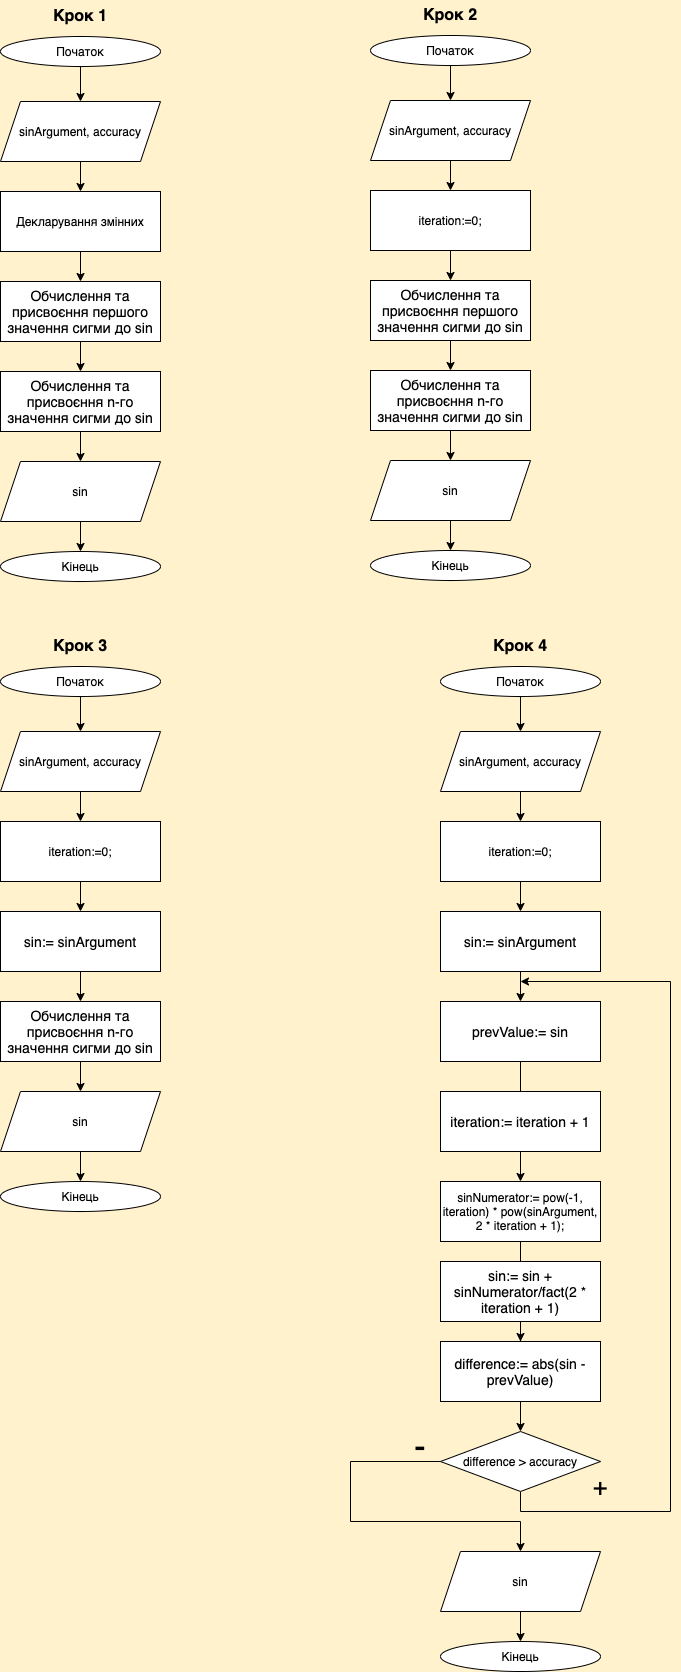

The diagram above was exported from draw.io. Its source (the exported page's mxGraphModel, read from the mxfile embedded in the PNG):
<mxGraphModel dx="1930" dy="1240" grid="1" gridSize="10" guides="1" tooltips="1" connect="1" arrows="1" fold="1" page="1" pageScale="1" pageWidth="827" pageHeight="1169" background="#FFF2CC" math="0" shadow="0">
  <root>
    <mxCell id="0" />
    <mxCell id="1" parent="0" />
    <mxCell id="6YE1TCRUyjNaANhumSK--15" value="" style="edgeStyle=orthogonalEdgeStyle;rounded=0;orthogonalLoop=1;jettySize=auto;html=1;fontSize=16;" parent="1" source="6YE1TCRUyjNaANhumSK--16" target="6YE1TCRUyjNaANhumSK--18" edge="1">
      <mxGeometry relative="1" as="geometry" />
    </mxCell>
    <mxCell id="6YE1TCRUyjNaANhumSK--16" value="Початок" style="ellipse;whiteSpace=wrap;html=1;" parent="1" vertex="1">
      <mxGeometry x="430" y="44" width="160" height="30" as="geometry" />
    </mxCell>
    <mxCell id="6YE1TCRUyjNaANhumSK--17" value="" style="edgeStyle=orthogonalEdgeStyle;rounded=0;orthogonalLoop=1;jettySize=auto;html=1;fontSize=16;" parent="1" source="6YE1TCRUyjNaANhumSK--18" target="6YE1TCRUyjNaANhumSK--21" edge="1">
      <mxGeometry relative="1" as="geometry" />
    </mxCell>
    <mxCell id="6YE1TCRUyjNaANhumSK--18" value="sinArgument, accuracy" style="shape=parallelogram;perimeter=parallelogramPerimeter;whiteSpace=wrap;html=1;fixedSize=1;" parent="1" vertex="1">
      <mxGeometry x="430" y="109" width="160" height="60" as="geometry" />
    </mxCell>
    <mxCell id="6YE1TCRUyjNaANhumSK--19" value="Крок 2" style="text;html=1;strokeColor=none;fillColor=none;align=center;verticalAlign=middle;whiteSpace=wrap;rounded=0;fontStyle=1;fontSize=16;" parent="1" vertex="1">
      <mxGeometry x="480" y="9" width="60" height="30" as="geometry" />
    </mxCell>
    <mxCell id="6YE1TCRUyjNaANhumSK--20" value="" style="edgeStyle=orthogonalEdgeStyle;rounded=0;orthogonalLoop=1;jettySize=auto;html=1;fontSize=16;" parent="1" source="6YE1TCRUyjNaANhumSK--21" target="6YE1TCRUyjNaANhumSK--23" edge="1">
      <mxGeometry relative="1" as="geometry" />
    </mxCell>
    <mxCell id="6YE1TCRUyjNaANhumSK--21" value="iteration:=0;" style="whiteSpace=wrap;html=1;" parent="1" vertex="1">
      <mxGeometry x="430" y="199" width="160" height="60" as="geometry" />
    </mxCell>
    <mxCell id="6YE1TCRUyjNaANhumSK--22" value="" style="edgeStyle=orthogonalEdgeStyle;rounded=0;orthogonalLoop=1;jettySize=auto;html=1;fontSize=16;" parent="1" source="6YE1TCRUyjNaANhumSK--23" target="6YE1TCRUyjNaANhumSK--25" edge="1">
      <mxGeometry relative="1" as="geometry" />
    </mxCell>
    <mxCell id="6YE1TCRUyjNaANhumSK--23" value="&lt;font style=&quot;font-size: 14px&quot;&gt;Обчислення та присвоєння&amp;nbsp;&lt;span id=&quot;docs-internal-guid-3387b37b-7fff-6554-a77d-8bca7268ce03&quot;&gt;&lt;span style=&quot;background-color: transparent ; vertical-align: baseline&quot;&gt;першого значення сигми до sin&lt;/span&gt;&lt;/span&gt;&lt;/font&gt;" style="whiteSpace=wrap;html=1;" parent="1" vertex="1">
      <mxGeometry x="430" y="289" width="160" height="60" as="geometry" />
    </mxCell>
    <mxCell id="6YE1TCRUyjNaANhumSK--24" value="" style="edgeStyle=orthogonalEdgeStyle;rounded=0;orthogonalLoop=1;jettySize=auto;html=1;fontSize=16;" parent="1" source="6YE1TCRUyjNaANhumSK--25" target="6YE1TCRUyjNaANhumSK--27" edge="1">
      <mxGeometry relative="1" as="geometry" />
    </mxCell>
    <mxCell id="6YE1TCRUyjNaANhumSK--25" value="&lt;font style=&quot;font-size: 14px&quot;&gt;Обчислення та присвоєння&amp;nbsp;&lt;span id=&quot;docs-internal-guid-3387b37b-7fff-6554-a77d-8bca7268ce03&quot;&gt;&lt;span style=&quot;background-color: transparent ; vertical-align: baseline&quot;&gt;n-го значення сигми до sin&lt;/span&gt;&lt;/span&gt;&lt;/font&gt;" style="whiteSpace=wrap;html=1;" parent="1" vertex="1">
      <mxGeometry x="430" y="379" width="160" height="60" as="geometry" />
    </mxCell>
    <mxCell id="6YE1TCRUyjNaANhumSK--26" value="" style="edgeStyle=orthogonalEdgeStyle;rounded=0;orthogonalLoop=1;jettySize=auto;html=1;fontSize=16;" parent="1" source="6YE1TCRUyjNaANhumSK--27" target="6YE1TCRUyjNaANhumSK--28" edge="1">
      <mxGeometry relative="1" as="geometry" />
    </mxCell>
    <mxCell id="6YE1TCRUyjNaANhumSK--27" value="sin" style="shape=parallelogram;perimeter=parallelogramPerimeter;whiteSpace=wrap;html=1;fixedSize=1;" parent="1" vertex="1">
      <mxGeometry x="430" y="469" width="160" height="60" as="geometry" />
    </mxCell>
    <mxCell id="6YE1TCRUyjNaANhumSK--28" value="Кінець" style="ellipse;whiteSpace=wrap;html=1;" parent="1" vertex="1">
      <mxGeometry x="430" y="559" width="160" height="30" as="geometry" />
    </mxCell>
    <mxCell id="6YE1TCRUyjNaANhumSK--29" value="" style="group" parent="1" vertex="1" connectable="0">
      <mxGeometry x="60" y="10" width="160" height="580" as="geometry" />
    </mxCell>
    <mxCell id="6YE1TCRUyjNaANhumSK--1" value="Початок" style="ellipse;whiteSpace=wrap;html=1;" parent="6YE1TCRUyjNaANhumSK--29" vertex="1">
      <mxGeometry y="35" width="160" height="30" as="geometry" />
    </mxCell>
    <mxCell id="6YE1TCRUyjNaANhumSK--2" value="sinArgument, accuracy" style="shape=parallelogram;perimeter=parallelogramPerimeter;whiteSpace=wrap;html=1;fixedSize=1;" parent="6YE1TCRUyjNaANhumSK--29" vertex="1">
      <mxGeometry y="100" width="160" height="60" as="geometry" />
    </mxCell>
    <mxCell id="6YE1TCRUyjNaANhumSK--4" value="" style="edgeStyle=orthogonalEdgeStyle;rounded=0;orthogonalLoop=1;jettySize=auto;html=1;fontSize=16;" parent="6YE1TCRUyjNaANhumSK--29" source="6YE1TCRUyjNaANhumSK--1" target="6YE1TCRUyjNaANhumSK--2" edge="1">
      <mxGeometry relative="1" as="geometry" />
    </mxCell>
    <mxCell id="6YE1TCRUyjNaANhumSK--3" value="Крок 1" style="text;html=1;strokeColor=none;fillColor=none;align=center;verticalAlign=middle;whiteSpace=wrap;rounded=0;fontStyle=1;fontSize=16;" parent="6YE1TCRUyjNaANhumSK--29" vertex="1">
      <mxGeometry x="50" width="60" height="30" as="geometry" />
    </mxCell>
    <mxCell id="6YE1TCRUyjNaANhumSK--5" value="Декларування змінних" style="whiteSpace=wrap;html=1;" parent="6YE1TCRUyjNaANhumSK--29" vertex="1">
      <mxGeometry y="190" width="160" height="60" as="geometry" />
    </mxCell>
    <mxCell id="6YE1TCRUyjNaANhumSK--6" value="" style="edgeStyle=orthogonalEdgeStyle;rounded=0;orthogonalLoop=1;jettySize=auto;html=1;fontSize=16;" parent="6YE1TCRUyjNaANhumSK--29" source="6YE1TCRUyjNaANhumSK--2" target="6YE1TCRUyjNaANhumSK--5" edge="1">
      <mxGeometry relative="1" as="geometry" />
    </mxCell>
    <mxCell id="6YE1TCRUyjNaANhumSK--7" value="&lt;font style=&quot;font-size: 14px&quot;&gt;Обчислення та присвоєння&amp;nbsp;&lt;span id=&quot;docs-internal-guid-3387b37b-7fff-6554-a77d-8bca7268ce03&quot;&gt;&lt;span style=&quot;background-color: transparent ; vertical-align: baseline&quot;&gt;першого значення сигми до sin&lt;/span&gt;&lt;/span&gt;&lt;/font&gt;" style="whiteSpace=wrap;html=1;" parent="6YE1TCRUyjNaANhumSK--29" vertex="1">
      <mxGeometry y="280" width="160" height="60" as="geometry" />
    </mxCell>
    <mxCell id="6YE1TCRUyjNaANhumSK--8" value="" style="edgeStyle=orthogonalEdgeStyle;rounded=0;orthogonalLoop=1;jettySize=auto;html=1;fontSize=16;" parent="6YE1TCRUyjNaANhumSK--29" source="6YE1TCRUyjNaANhumSK--5" target="6YE1TCRUyjNaANhumSK--7" edge="1">
      <mxGeometry relative="1" as="geometry" />
    </mxCell>
    <mxCell id="6YE1TCRUyjNaANhumSK--9" value="&lt;font style=&quot;font-size: 14px&quot;&gt;Обчислення та присвоєння&amp;nbsp;&lt;span id=&quot;docs-internal-guid-3387b37b-7fff-6554-a77d-8bca7268ce03&quot;&gt;&lt;span style=&quot;background-color: transparent ; vertical-align: baseline&quot;&gt;n-го значення сигми до sin&lt;/span&gt;&lt;/span&gt;&lt;/font&gt;" style="whiteSpace=wrap;html=1;" parent="6YE1TCRUyjNaANhumSK--29" vertex="1">
      <mxGeometry y="370" width="160" height="60" as="geometry" />
    </mxCell>
    <mxCell id="6YE1TCRUyjNaANhumSK--10" value="" style="edgeStyle=orthogonalEdgeStyle;rounded=0;orthogonalLoop=1;jettySize=auto;html=1;fontSize=16;" parent="6YE1TCRUyjNaANhumSK--29" source="6YE1TCRUyjNaANhumSK--7" target="6YE1TCRUyjNaANhumSK--9" edge="1">
      <mxGeometry relative="1" as="geometry" />
    </mxCell>
    <mxCell id="6YE1TCRUyjNaANhumSK--11" value="sin" style="shape=parallelogram;perimeter=parallelogramPerimeter;whiteSpace=wrap;html=1;fixedSize=1;" parent="6YE1TCRUyjNaANhumSK--29" vertex="1">
      <mxGeometry y="460" width="160" height="60" as="geometry" />
    </mxCell>
    <mxCell id="6YE1TCRUyjNaANhumSK--12" value="" style="edgeStyle=orthogonalEdgeStyle;rounded=0;orthogonalLoop=1;jettySize=auto;html=1;fontSize=16;" parent="6YE1TCRUyjNaANhumSK--29" source="6YE1TCRUyjNaANhumSK--9" target="6YE1TCRUyjNaANhumSK--11" edge="1">
      <mxGeometry relative="1" as="geometry" />
    </mxCell>
    <mxCell id="6YE1TCRUyjNaANhumSK--13" value="Кінець" style="ellipse;whiteSpace=wrap;html=1;" parent="6YE1TCRUyjNaANhumSK--29" vertex="1">
      <mxGeometry y="550" width="160" height="30" as="geometry" />
    </mxCell>
    <mxCell id="6YE1TCRUyjNaANhumSK--14" value="" style="edgeStyle=orthogonalEdgeStyle;rounded=0;orthogonalLoop=1;jettySize=auto;html=1;fontSize=16;" parent="6YE1TCRUyjNaANhumSK--29" source="6YE1TCRUyjNaANhumSK--11" target="6YE1TCRUyjNaANhumSK--13" edge="1">
      <mxGeometry relative="1" as="geometry" />
    </mxCell>
    <mxCell id="6YE1TCRUyjNaANhumSK--30" value="" style="edgeStyle=orthogonalEdgeStyle;rounded=0;orthogonalLoop=1;jettySize=auto;html=1;fontSize=16;" parent="1" source="6YE1TCRUyjNaANhumSK--31" target="6YE1TCRUyjNaANhumSK--33" edge="1">
      <mxGeometry relative="1" as="geometry" />
    </mxCell>
    <mxCell id="6YE1TCRUyjNaANhumSK--31" value="Початок" style="ellipse;whiteSpace=wrap;html=1;" parent="1" vertex="1">
      <mxGeometry x="60" y="675" width="160" height="30" as="geometry" />
    </mxCell>
    <mxCell id="6YE1TCRUyjNaANhumSK--32" value="" style="edgeStyle=orthogonalEdgeStyle;rounded=0;orthogonalLoop=1;jettySize=auto;html=1;fontSize=16;" parent="1" source="6YE1TCRUyjNaANhumSK--33" target="6YE1TCRUyjNaANhumSK--36" edge="1">
      <mxGeometry relative="1" as="geometry" />
    </mxCell>
    <mxCell id="6YE1TCRUyjNaANhumSK--33" value="sinArgument, accuracy" style="shape=parallelogram;perimeter=parallelogramPerimeter;whiteSpace=wrap;html=1;fixedSize=1;" parent="1" vertex="1">
      <mxGeometry x="60" y="740" width="160" height="60" as="geometry" />
    </mxCell>
    <mxCell id="6YE1TCRUyjNaANhumSK--34" value="Крок 3" style="text;html=1;strokeColor=none;fillColor=none;align=center;verticalAlign=middle;whiteSpace=wrap;rounded=0;fontStyle=1;fontSize=16;" parent="1" vertex="1">
      <mxGeometry x="110" y="640" width="60" height="30" as="geometry" />
    </mxCell>
    <mxCell id="6YE1TCRUyjNaANhumSK--35" value="" style="edgeStyle=orthogonalEdgeStyle;rounded=0;orthogonalLoop=1;jettySize=auto;html=1;fontSize=16;" parent="1" source="6YE1TCRUyjNaANhumSK--36" target="6YE1TCRUyjNaANhumSK--38" edge="1">
      <mxGeometry relative="1" as="geometry" />
    </mxCell>
    <mxCell id="6YE1TCRUyjNaANhumSK--36" value="iteration:=0;" style="whiteSpace=wrap;html=1;" parent="1" vertex="1">
      <mxGeometry x="60" y="830" width="160" height="60" as="geometry" />
    </mxCell>
    <mxCell id="6YE1TCRUyjNaANhumSK--37" value="" style="edgeStyle=orthogonalEdgeStyle;rounded=0;orthogonalLoop=1;jettySize=auto;html=1;fontSize=16;" parent="1" source="6YE1TCRUyjNaANhumSK--38" target="6YE1TCRUyjNaANhumSK--40" edge="1">
      <mxGeometry relative="1" as="geometry" />
    </mxCell>
    <mxCell id="6YE1TCRUyjNaANhumSK--38" value="&lt;span style=&quot;font-size: 14px&quot;&gt;sin:= sinArgument&lt;/span&gt;" style="whiteSpace=wrap;html=1;" parent="1" vertex="1">
      <mxGeometry x="60" y="920" width="160" height="60" as="geometry" />
    </mxCell>
    <mxCell id="6YE1TCRUyjNaANhumSK--39" value="" style="edgeStyle=orthogonalEdgeStyle;rounded=0;orthogonalLoop=1;jettySize=auto;html=1;fontSize=16;" parent="1" source="6YE1TCRUyjNaANhumSK--40" target="6YE1TCRUyjNaANhumSK--42" edge="1">
      <mxGeometry relative="1" as="geometry" />
    </mxCell>
    <mxCell id="6YE1TCRUyjNaANhumSK--40" value="&lt;font style=&quot;font-size: 14px&quot;&gt;Обчислення та присвоєння&amp;nbsp;&lt;span id=&quot;docs-internal-guid-3387b37b-7fff-6554-a77d-8bca7268ce03&quot;&gt;&lt;span style=&quot;background-color: transparent ; vertical-align: baseline&quot;&gt;n-го значення сигми до sin&lt;/span&gt;&lt;/span&gt;&lt;/font&gt;" style="whiteSpace=wrap;html=1;" parent="1" vertex="1">
      <mxGeometry x="60" y="1010" width="160" height="60" as="geometry" />
    </mxCell>
    <mxCell id="6YE1TCRUyjNaANhumSK--41" value="" style="edgeStyle=orthogonalEdgeStyle;rounded=0;orthogonalLoop=1;jettySize=auto;html=1;fontSize=16;" parent="1" source="6YE1TCRUyjNaANhumSK--42" target="6YE1TCRUyjNaANhumSK--43" edge="1">
      <mxGeometry relative="1" as="geometry" />
    </mxCell>
    <mxCell id="6YE1TCRUyjNaANhumSK--42" value="sin" style="shape=parallelogram;perimeter=parallelogramPerimeter;whiteSpace=wrap;html=1;fixedSize=1;" parent="1" vertex="1">
      <mxGeometry x="60" y="1100" width="160" height="60" as="geometry" />
    </mxCell>
    <mxCell id="6YE1TCRUyjNaANhumSK--43" value="Кінець" style="ellipse;whiteSpace=wrap;html=1;" parent="1" vertex="1">
      <mxGeometry x="60" y="1190" width="160" height="30" as="geometry" />
    </mxCell>
    <mxCell id="6YE1TCRUyjNaANhumSK--44" value="" style="edgeStyle=orthogonalEdgeStyle;rounded=0;orthogonalLoop=1;jettySize=auto;html=1;fontSize=16;" parent="1" source="6YE1TCRUyjNaANhumSK--45" target="6YE1TCRUyjNaANhumSK--47" edge="1">
      <mxGeometry relative="1" as="geometry" />
    </mxCell>
    <mxCell id="6YE1TCRUyjNaANhumSK--45" value="Початок" style="ellipse;whiteSpace=wrap;html=1;" parent="1" vertex="1">
      <mxGeometry x="500" y="675" width="160" height="30" as="geometry" />
    </mxCell>
    <mxCell id="6YE1TCRUyjNaANhumSK--46" value="" style="edgeStyle=orthogonalEdgeStyle;rounded=0;orthogonalLoop=1;jettySize=auto;html=1;fontSize=16;" parent="1" source="6YE1TCRUyjNaANhumSK--47" target="6YE1TCRUyjNaANhumSK--50" edge="1">
      <mxGeometry relative="1" as="geometry" />
    </mxCell>
    <mxCell id="6YE1TCRUyjNaANhumSK--47" value="sinArgument, accuracy" style="shape=parallelogram;perimeter=parallelogramPerimeter;whiteSpace=wrap;html=1;fixedSize=1;" parent="1" vertex="1">
      <mxGeometry x="500" y="740" width="160" height="60" as="geometry" />
    </mxCell>
    <mxCell id="6YE1TCRUyjNaANhumSK--48" value="Крок 4" style="text;html=1;strokeColor=none;fillColor=none;align=center;verticalAlign=middle;whiteSpace=wrap;rounded=0;fontStyle=1;fontSize=16;" parent="1" vertex="1">
      <mxGeometry x="550" y="640" width="60" height="30" as="geometry" />
    </mxCell>
    <mxCell id="6YE1TCRUyjNaANhumSK--49" value="" style="edgeStyle=orthogonalEdgeStyle;rounded=0;orthogonalLoop=1;jettySize=auto;html=1;fontSize=16;" parent="1" source="6YE1TCRUyjNaANhumSK--50" target="6YE1TCRUyjNaANhumSK--52" edge="1">
      <mxGeometry relative="1" as="geometry" />
    </mxCell>
    <mxCell id="6YE1TCRUyjNaANhumSK--50" value="iteration:=0;" style="whiteSpace=wrap;html=1;" parent="1" vertex="1">
      <mxGeometry x="500" y="830" width="160" height="60" as="geometry" />
    </mxCell>
    <mxCell id="6YE1TCRUyjNaANhumSK--51" value="" style="edgeStyle=orthogonalEdgeStyle;rounded=0;orthogonalLoop=1;jettySize=auto;html=1;fontSize=16;" parent="1" source="6YE1TCRUyjNaANhumSK--52" target="6YE1TCRUyjNaANhumSK--54" edge="1">
      <mxGeometry relative="1" as="geometry" />
    </mxCell>
    <mxCell id="6YE1TCRUyjNaANhumSK--52" value="&lt;span style=&quot;font-size: 14px&quot;&gt;sin:= sinArgument&lt;/span&gt;" style="whiteSpace=wrap;html=1;" parent="1" vertex="1">
      <mxGeometry x="500" y="920" width="160" height="60" as="geometry" />
    </mxCell>
    <mxCell id="6YE1TCRUyjNaANhumSK--63" value="" style="edgeStyle=orthogonalEdgeStyle;rounded=0;orthogonalLoop=1;jettySize=auto;html=1;fontSize=16;" parent="1" source="6YE1TCRUyjNaANhumSK--54" target="6YE1TCRUyjNaANhumSK--59" edge="1">
      <mxGeometry relative="1" as="geometry" />
    </mxCell>
    <mxCell id="6YE1TCRUyjNaANhumSK--54" value="&lt;span style=&quot;font-size: 14px&quot;&gt;prevValue:= sin&lt;/span&gt;" style="whiteSpace=wrap;html=1;" parent="1" vertex="1">
      <mxGeometry x="500" y="1010" width="160" height="60" as="geometry" />
    </mxCell>
    <mxCell id="6YE1TCRUyjNaANhumSK--55" value="" style="edgeStyle=orthogonalEdgeStyle;rounded=0;orthogonalLoop=1;jettySize=auto;html=1;fontSize=16;" parent="1" source="6YE1TCRUyjNaANhumSK--56" target="6YE1TCRUyjNaANhumSK--57" edge="1">
      <mxGeometry relative="1" as="geometry" />
    </mxCell>
    <mxCell id="6YE1TCRUyjNaANhumSK--56" value="sin" style="shape=parallelogram;perimeter=parallelogramPerimeter;whiteSpace=wrap;html=1;fixedSize=1;" parent="1" vertex="1">
      <mxGeometry x="500" y="1560" width="160" height="60" as="geometry" />
    </mxCell>
    <mxCell id="6YE1TCRUyjNaANhumSK--57" value="Кінець" style="ellipse;whiteSpace=wrap;html=1;" parent="1" vertex="1">
      <mxGeometry x="500" y="1650" width="160" height="30" as="geometry" />
    </mxCell>
    <mxCell id="6YE1TCRUyjNaANhumSK--58" value="&lt;span style=&quot;font-size: 14px&quot;&gt;iteration:= iteration + 1&lt;/span&gt;" style="whiteSpace=wrap;html=1;" parent="1" vertex="1">
      <mxGeometry x="500" y="1100" width="160" height="60" as="geometry" />
    </mxCell>
    <mxCell id="6YE1TCRUyjNaANhumSK--64" value="" style="edgeStyle=orthogonalEdgeStyle;rounded=0;orthogonalLoop=1;jettySize=auto;html=1;fontSize=16;" parent="1" source="6YE1TCRUyjNaANhumSK--59" target="6YE1TCRUyjNaANhumSK--61" edge="1">
      <mxGeometry relative="1" as="geometry" />
    </mxCell>
    <mxCell id="6YE1TCRUyjNaANhumSK--59" value="&lt;span id=&quot;docs-internal-guid-94b71bd2-7fff-b936-ca91-2c644f1c0d7c&quot;&gt;&lt;span style=&quot;background-color: transparent ; vertical-align: baseline&quot;&gt;sinNumerator:=&lt;/span&gt;&lt;span style=&quot;background-color: transparent ; vertical-align: baseline&quot;&gt; pow(-1, iteration) * pow(sinArgument, 2 * iteration + 1);&lt;/span&gt;&lt;/span&gt;" style="whiteSpace=wrap;html=1;" parent="1" vertex="1">
      <mxGeometry x="500" y="1190" width="160" height="60" as="geometry" />
    </mxCell>
    <mxCell id="6YE1TCRUyjNaANhumSK--65" value="" style="edgeStyle=orthogonalEdgeStyle;rounded=0;orthogonalLoop=1;jettySize=auto;html=1;fontSize=16;" parent="1" source="6YE1TCRUyjNaANhumSK--60" target="6YE1TCRUyjNaANhumSK--62" edge="1">
      <mxGeometry relative="1" as="geometry" />
    </mxCell>
    <mxCell id="6YE1TCRUyjNaANhumSK--60" value="&lt;span style=&quot;font-size: 14px&quot;&gt;sin:= sin + sinNumerator/fact(2 * iteration + 1)&lt;/span&gt;" style="whiteSpace=wrap;html=1;" parent="1" vertex="1">
      <mxGeometry x="500" y="1270" width="160" height="60" as="geometry" />
    </mxCell>
    <mxCell id="6YE1TCRUyjNaANhumSK--61" value="&lt;span style=&quot;font-size: 14px&quot;&gt;difference:= abs(sin - prevValue)&lt;/span&gt;" style="whiteSpace=wrap;html=1;" parent="1" vertex="1">
      <mxGeometry x="500" y="1350" width="160" height="60" as="geometry" />
    </mxCell>
    <mxCell id="AlCl7JDUta696GJcAl1H-2" style="edgeStyle=orthogonalEdgeStyle;rounded=0;orthogonalLoop=1;jettySize=auto;html=1;exitX=0.5;exitY=1;exitDx=0;exitDy=0;" edge="1" parent="1" source="6YE1TCRUyjNaANhumSK--62">
      <mxGeometry relative="1" as="geometry">
        <mxPoint x="580" y="990" as="targetPoint" />
        <Array as="points">
          <mxPoint x="580" y="1520" />
          <mxPoint x="730" y="1520" />
          <mxPoint x="730" y="990" />
        </Array>
      </mxGeometry>
    </mxCell>
    <mxCell id="AlCl7JDUta696GJcAl1H-3" style="edgeStyle=orthogonalEdgeStyle;rounded=0;orthogonalLoop=1;jettySize=auto;html=1;exitX=0;exitY=0.5;exitDx=0;exitDy=0;entryX=0.5;entryY=0;entryDx=0;entryDy=0;" edge="1" parent="1" source="6YE1TCRUyjNaANhumSK--62" target="6YE1TCRUyjNaANhumSK--56">
      <mxGeometry relative="1" as="geometry">
        <Array as="points">
          <mxPoint x="410" y="1470" />
          <mxPoint x="410" y="1530" />
          <mxPoint x="580" y="1530" />
        </Array>
      </mxGeometry>
    </mxCell>
    <mxCell id="6YE1TCRUyjNaANhumSK--62" value="&lt;font style=&quot;font-size: 12px&quot;&gt;difference &amp;gt; accuracy&lt;/font&gt;" style="rhombus;whiteSpace=wrap;html=1;fontSize=16;" parent="1" vertex="1">
      <mxGeometry x="500" y="1440" width="160" height="60" as="geometry" />
    </mxCell>
    <mxCell id="6YE1TCRUyjNaANhumSK--67" value="&lt;font style=&quot;font-size: 34px&quot;&gt;-&lt;/font&gt;" style="text;html=1;strokeColor=none;fillColor=none;align=center;verticalAlign=middle;whiteSpace=wrap;rounded=0;fontSize=16;" parent="1" vertex="1">
      <mxGeometry x="450" y="1440" width="60" height="30" as="geometry" />
    </mxCell>
    <mxCell id="6YE1TCRUyjNaANhumSK--69" value="&lt;font style=&quot;font-size: 25px&quot;&gt;+&lt;/font&gt;" style="text;html=1;strokeColor=none;fillColor=none;align=center;verticalAlign=middle;whiteSpace=wrap;rounded=0;fontSize=16;" parent="1" vertex="1">
      <mxGeometry x="630" y="1480" width="60" height="30" as="geometry" />
    </mxCell>
  </root>
</mxGraphModel>